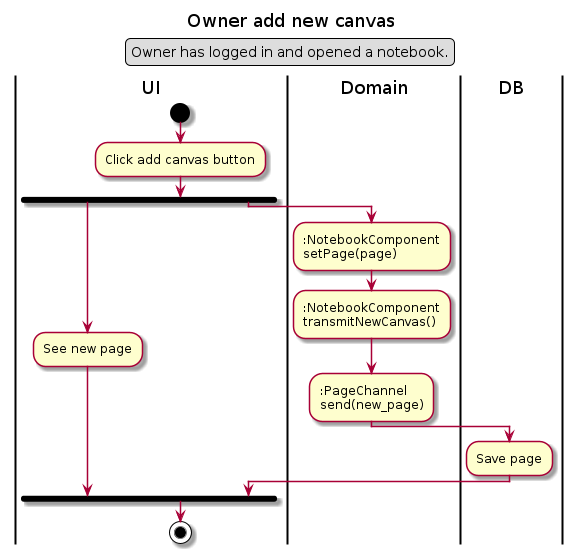

The diagram above was rendered by PlantUML. Its source (embedded in the PNG):
@startuml Owner add new canvas
Title Owner add new canvas
legend top
Owner has logged in and opened a notebook.
endlegend

|UI|
start
:Click add canvas button;
fork
    |UI|
    :See new page;
fork again
    |Domain|
    ::NotebookComponent
    setPage(page);
    ::NotebookComponent
    transmitNewCanvas();
    ::PageChannel
    send(new_page);
    |DB|
    :Save page;
    |UI|
end fork
stop
@enduml